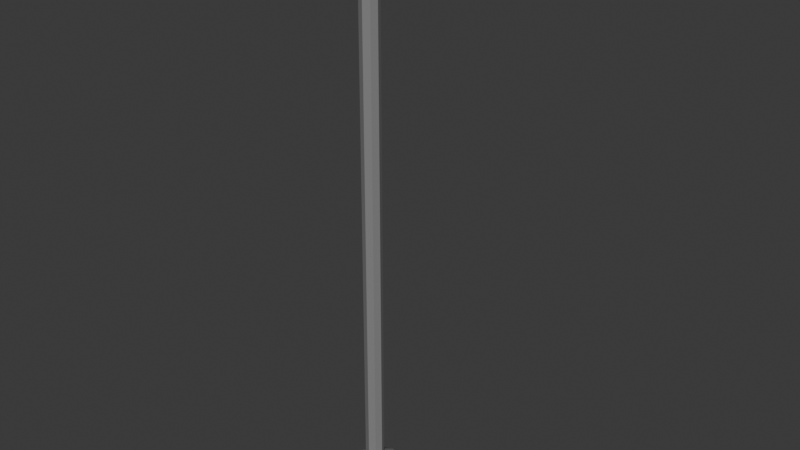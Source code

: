 # Source: standlight.blend  (saved by Blender 4.0.36; exported with 4.5.12 LTS)
import bpy
from mathutils import Matrix  # noqa: F401  (used for matrix-valued properties, if any)

bpy.ops.wm.read_factory_settings(use_empty=True)
scene = bpy.context.scene
scene.name = 'Scene'

# ---- collections
col_collection = bpy.data.collections.new('Collection'); scene.collection.children.link(col_collection)

# ---- materials (node trees are filled in below, after node groups)
mat_gray = bpy.data.materials.new('gray')
mat_gray.use_transparent_shadow = False

# ---- material node trees
mat_gray.use_nodes = True; mat_gray.node_tree.nodes.clear()
_N = mat_gray.node_tree.nodes; _L = mat_gray.node_tree.links
n0 = _N.new('ShaderNodeBsdfPrincipled'); n0.name = 'Principled BSDF'; n0.location = (10, 300)
n0.inputs[0].default_value = (0.2373, 0.2373, 0.2373, 1.0)
n0.inputs[3].default_value = 1.45
n1 = _N.new('ShaderNodeOutputMaterial'); n1.name = 'Material Output'; n1.location = (300, 300)
_L.new(n0.outputs[0], n1.inputs[0])
n1.is_active_output = True

# ---- world
world_world = bpy.data.worlds.new('World'); scene.world = world_world
world_world.use_nodes = True; world_world.node_tree.nodes.clear()
_N = world_world.node_tree.nodes; _L = world_world.node_tree.links
n0 = _N.new('ShaderNodeOutputWorld'); n0.name = 'World Output'; n0.location = (300, 300)
n1 = _N.new('ShaderNodeBackground'); n1.name = 'Background'; n1.location = (10, 300)
n1.inputs[0].default_value = (0.05088, 0.05088, 0.05088, 1.0)
_L.new(n1.outputs[0], n0.inputs[0])
n0.is_active_output = True
world_world.color = (0.05088, 0.05088, 0.05088)
world_world.use_sun_shadow = False
world_world.sun_shadow_jitter_overblur = 0.0

# ---- meshes
me_cylinder = bpy.data.meshes.new('Cylinder')
me_cylinder.from_pydata([(0.0, 2.962, -1.0), (0.0, 1.0, 2.257), (2.094, 2.094, -1.0), (0.7071, 0.7071, 2.257), (2.962, 0.0, -1.0), (1.0, 0.0, 2.257), (2.094, -2.094, -1.0), (0.7071, -0.7071, 2.257), (0.0, -2.962, -1.0), (0.0, -1.0, 2.257), (-2.094, -2.094, -1.0), (-0.7071, -0.7071, 2.257), (-2.962, 0.0, -1.0), (-1.0, 0.0, 2.257), (-2.094, 2.094, -1.0), (-0.7071, 0.7071, 2.257), (0.0, 1.0, -0.9382), (0.7071, 0.7071, -0.9382), (1.0, 0.0, -0.9382), (0.7071, -0.7071, -0.9382), (0.0, -1.0, -0.9382), (-0.7071, -0.7071, -0.9382), (-1.0, 0.0, -0.9382), (-0.7071, 0.7071, -0.9382), (0.0, 1.0, 2.18), (0.7071, 0.7071, 2.18), (1.0, 0.0, 2.18), (0.7071, -0.7071, 2.18), (0.0, -1.0, 2.18), (-0.7071, -0.7071, 2.18), (-1.0, 0.0, 2.18), (-0.7071, 0.7071, 2.18), (1.937, -1.065, 2.244), (2.143, -0.5683, 2.244), (2.143, -0.5683, 2.19), (1.937, -1.065, 2.19), (0.7071, 0.7071, -0.7254), (1.0, 0.0, -0.7254), (0.7071, -0.7071, -0.7254), (0.0, -1.0, -0.7254), (-0.7071, -0.7071, -0.7254), (-1.0, 0.0, -0.7254), (-0.7071, 0.7071, -0.7254), (0.0, 1.0, -0.7254), (11.07, -4.85, 2.244), (11.28, -4.353, 2.244), (11.28, -4.353, 2.19), (11.07, -4.85, 2.19), (7.352, -3.308, 2.19), (7.352, -3.308, 2.244), (7.557, -2.811, 2.244), (7.557, -2.811, 2.19), (11.79, -4.49, 2.162), (11.53, -5.116, 2.162), (6.838, -3.171, 2.162), (7.097, -2.544, 2.162)], [], [(24, 1, 3, 25), (25, 3, 5, 26), (26, 5, 33, 34), (27, 7, 9, 28), (28, 9, 11, 29), (29, 11, 13, 30), (3, 1, 15, 13, 11, 9, 7, 5), (30, 13, 15, 31), (31, 15, 1, 24), (0, 2, 4, 6, 8, 10, 12, 14), (14, 23, 16, 0), (12, 22, 23, 14), (10, 21, 22, 12), (8, 20, 21, 10), (6, 19, 20, 8), (4, 18, 19, 6), (2, 17, 18, 4), (0, 16, 17, 2), (42, 31, 24, 43), (41, 30, 31, 42), (40, 29, 30, 41), (39, 28, 29, 40), (38, 27, 28, 39), (37, 26, 27, 38), (36, 25, 26, 37), (43, 24, 25, 36), (49, 48, 47, 44), (27, 26, 34, 35), (7, 27, 35, 32), (5, 7, 32, 33), (16, 43, 36, 17), (17, 36, 37, 18), (18, 37, 38, 19), (19, 38, 39, 20), (20, 39, 40, 21), (21, 40, 41, 22), (22, 41, 42, 23), (23, 42, 43, 16), (46, 45, 44, 47), (50, 49, 44, 45), (47, 48, 54, 53), (51, 50, 45, 46), (34, 33, 50, 51), (35, 34, 51, 48), (33, 32, 49, 50), (32, 35, 48, 49), (54, 55, 52, 53), (48, 51, 55, 54), (51, 46, 52, 55), (46, 47, 53, 52)])
_uv = me_cylinder.uv_layers.new(name='UVMap')
_uv.uv.foreach_set('vector', [1.0, 0.9809, 1.0, 1.0, 0.875, 1.0, 0.875, 0.9809, 0.875, 0.9809, 0.875, 1.0, 0.75, 1.0, 0.75, 0.9809, 0.75, 0.9809, 0.75, 1.0, 0.75, 1.0, 0.75, 0.9809, 0.625, 0.9809, 0.625, 1.0, 0.5, 1.0, 0.5, 0.9809, 0.5, 0.9809, 0.5, 1.0, 0.375, 1.0, 0.375, 0.9809, 0.375, 0.9809, 0.375, 1.0, 0.25, 1.0, 0.25, 0.9809, 0.4197, 0.4197, 0.25, 0.49, 0.08029, 0.4197, 0.01, 0.25, 0.08029, 0.08029, 0.25, 0.01, 0.4197, 0.08029, 0.49, 0.25, 0.25, 0.9809, 0.25, 1.0, 0.125, 1.0, 0.125, 0.9809, 0.125, 0.9809, 0.125, 1.0, 0.0, 1.0, 0.0, 0.9809, 0.75, 0.49, 0.9197, 0.4197, 0.99, 0.25, 0.9197, 0.08029, 0.75, 0.01, 0.5803, 0.08029, 0.51, 0.25, 0.5803, 0.4197, 0.125, 0.5, 0.125, 0.5155, 0.0, 0.5155, 0.0, 0.5, 0.25, 0.5, 0.25, 0.5155, 0.125, 0.5155, 0.125, 0.5, 0.375, 0.5, 0.375, 0.5155, 0.25, 0.5155, 0.25, 0.5, 0.5, 0.5, 0.5, 0.5155, 0.375, 0.5155, 0.375, 0.5, 0.625, 0.5, 0.625, 0.5155, 0.5, 0.5155, 0.5, 0.5, 0.75, 0.5, 0.75, 0.5155, 0.625, 0.5155, 0.625, 0.5, 0.875, 0.5, 0.875, 0.5155, 0.75, 0.5155, 0.75, 0.5, 1.0, 0.5, 1.0, 0.5155, 0.875, 0.5155, 0.875, 0.5, 0.125, 0.5687, 0.125, 0.9809, 0.0, 0.9809, 0.0, 0.5687, 0.25, 0.5687, 0.25, 0.9809, 0.125, 0.9809, 0.125, 0.5687, 0.375, 0.5687, 0.375, 0.9809, 0.25, 0.9809, 0.25, 0.5687, 0.5, 0.5687, 0.5, 0.9809, 0.375, 0.9809, 0.375, 0.5687, 0.625, 0.5687, 0.625, 0.9809, 0.5, 0.9809, 0.5, 0.5687, 0.75, 0.5687, 0.75, 0.9809, 0.625, 0.9809, 0.625, 0.5687, 0.875, 0.5687, 0.875, 0.9809, 0.75, 0.9809, 0.75, 0.5687, 1.0, 0.5687, 1.0, 0.9809, 0.875, 0.9809, 0.875, 0.5687, 0.625, 1.0, 0.625, 0.9809, 0.625, 0.9809, 0.625, 1.0, 0.625, 0.9809, 0.75, 0.9809, 0.75, 0.9809, 0.625, 0.9809, 0.625, 1.0, 0.625, 0.9809, 0.625, 0.9809, 0.625, 1.0, 0.49, 0.25, 0.4197, 0.08029, 0.4197, 0.08029, 0.49, 0.25, 1.0, 0.5155, 1.0, 0.5687, 0.875, 0.5687, 0.875, 0.5155, 0.875, 0.5155, 0.875, 0.5687, 0.75, 0.5687, 0.75, 0.5155, 0.75, 0.5155, 0.75, 0.5687, 0.625, 0.5687, 0.625, 0.5155, 0.625, 0.5155, 0.625, 0.5687, 0.5, 0.5687, 0.5, 0.5155, 0.5, 0.5155, 0.5, 0.5687, 0.375, 0.5687, 0.375, 0.5155, 0.375, 0.5155, 0.375, 0.5687, 0.25, 0.5687, 0.25, 0.5155, 0.25, 0.5155, 0.25, 0.5687, 0.125, 0.5687, 0.125, 0.5155, 0.125, 0.5155, 0.125, 0.5687, 0.0, 0.5687, 0.0, 0.5155, 0.75, 0.9809, 0.75, 1.0, 0.625, 1.0, 0.625, 0.9809, 0.49, 0.25, 0.4197, 0.08029, 0.4197, 0.08029, 0.49, 0.25, 0.625, 0.9809, 0.625, 0.9809, 0.625, 0.9809, 0.625, 0.9809, 0.75, 0.9809, 0.75, 1.0, 0.75, 1.0, 0.75, 0.9809, 0.75, 0.9809, 0.75, 1.0, 0.75, 1.0, 0.75, 0.9809, 0.625, 0.9809, 0.75, 0.9809, 0.75, 0.9809, 0.625, 0.9809, 0.49, 0.25, 0.4197, 0.08029, 0.4197, 0.08029, 0.49, 0.25, 0.625, 1.0, 0.625, 0.9809, 0.625, 0.9809, 0.625, 1.0, 0.625, 0.9809, 0.75, 0.9809, 0.75, 0.9809, 0.625, 0.9809, 0.625, 0.9809, 0.75, 0.9809, 0.75, 0.9809, 0.625, 0.9809, 0.75, 0.9809, 0.75, 0.9809, 0.75, 0.9809, 0.75, 0.9809, 0.75, 0.9809, 0.625, 0.9809, 0.625, 0.9809, 0.75, 0.9809])
me_cylinder.materials.append(mat_gray)
me_cylinder.update()

# ---- objects
ob_cylinder = bpy.data.objects.new('Cylinder', me_cylinder)

# ---- transforms, parenting, visibility, modifiers, constraints
ob_cylinder.location = (0.0, 0.0, 3.421)
ob_cylinder.scale = (0.1815, 0.1815, 3.449)

# ---- collection membership
col_collection.objects.link(ob_cylinder)

# ---- scene / render settings (as saved in the file)
scene.frame_start = 1; scene.frame_end = 250; scene.frame_set(1)
scene.render.engine = 'BLENDER_EEVEE_NEXT'
scene.cycles.sampling_pattern = 'TABULATED_SOBOL'
bpy.context.view_layer.update()

# ---- added for rendering (the .blend has no active camera and no usable light): camera, sun
cam_auto = bpy.data.cameras.new('AutoCamera')
cam_auto.lens = 50.0
cam_auto.sensor_width = 36.0
cam_auto.clip_end = 1000.0
ob_auto_camera = bpy.data.objects.new('AutoCamera', cam_auto)
scene.collection.objects.link(ob_auto_camera)
ob_auto_camera.location = (11.5723, -13.1205, 14.2053)
ob_auto_camera.rotation_euler = (1.09748, -7.21219e-08, 0.694738)
scene.camera = ob_auto_camera
light_auto_sun = bpy.data.lights.new('AutoSun', 'SUN')
light_auto_sun.energy = 3.0
light_auto_sun.angle = 0.0523599
ob_auto_sun = bpy.data.objects.new('AutoSun', light_auto_sun)
scene.collection.objects.link(ob_auto_sun)
ob_auto_sun.rotation_euler = (0.872665, 0.174533, 0.523599)
bpy.context.view_layer.update()
